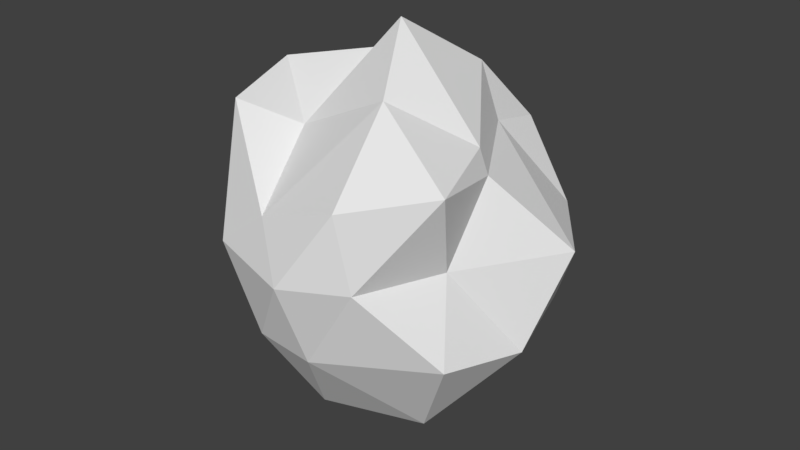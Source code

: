 # Source: asteroid-2.blend  (saved by Blender 2.78.0; exported with 4.5.12 LTS)
import bpy
from mathutils import Matrix  # noqa: F401  (used for matrix-valued properties, if any)

bpy.ops.wm.read_factory_settings(use_empty=True)
scene = bpy.context.scene
scene.name = 'Scene'

# ---- collections
col_collection_1 = bpy.data.collections.new('Collection 1'); scene.collection.children.link(col_collection_1)

# ---- world
world_world = bpy.data.worlds.new('World'); scene.world = world_world
world_world.color = (0.05088, 0.05088, 0.05088)
world_world.use_sun_shadow = False
world_world.sun_shadow_jitter_overblur = 0.0
world_world.cycles.sampling_method = 'MANUAL'

# ---- meshes
me_icosphere = bpy.data.meshes.new('Icosphere')
me_icosphere.from_pydata([(4.355e-09, -1.524e-08, -5.586), (2.944, -2.139, -1.82), (-1.124, -3.461, -1.82), (-3.531, -1.032, -1.82), (-0.4873, 3.461, -1.82), (2.944, 2.139, -1.82), (1.124, -3.461, 1.82), (-2.944, -2.139, 2.893), (-2.31, 2.139, 1.82), (1.124, 3.461, 1.82), (2.374, -1.524e-08, 1.82), (4.355e-09, -1.524e-08, 4.794), (-0.661, -2.034, -4.192), (1.73, -1.257, -4.192), (0.1093, -3.291, -2.143), (3.461, -1.524e-08, -2.139), (1.73, 1.257, -4.192), (-2.139, -1.524e-08, -4.192), (-2.8, -2.069, -2.139), (-0.661, 2.034, -4.192), (-1.642, 2.034, -2.139), (1.069, 4.853, -2.139), (2.294, -1.257, -4.355e-09), (3.869, 1.257, -4.355e-09), (4.355e-09, -4.069, -4.355e-09), (1.434, -3.292, -4.355e-09), (-3.869, -1.28, -4.355e-09), (-2.391, -3.292, -4.355e-09), (-1.039, 3.292, -4.355e-09), (-4.587, 1.257, -4.355e-09), (2.391, 3.292, -4.355e-09), (0.5168, 4.069, -4.355e-09), (2.8, -2.034, 2.139), (-1.069, -3.291, 1.024), (-3.461, -1.524e-08, 3.213), (-0.5527, 3.291, 2.139), (1.176, 2.034, 2.139), (0.661, -1.367, 3.461), (2.139, -1.524e-08, 2.395), (-1.73, -1.257, 2.313), (-1.73, 1.257, 3.461), (0.661, 2.034, 3.461)], [], [(0, 13, 12), (1, 13, 15), (0, 12, 17), (0, 17, 19), (0, 19, 16), (1, 15, 22), (2, 14, 24), (3, 18, 26), (4, 20, 28), (5, 21, 30), (1, 22, 25), (2, 24, 27), (3, 26, 29), (4, 28, 31), (5, 30, 23), (6, 32, 37), (7, 33, 39), (8, 34, 40), (9, 35, 41), (10, 36, 38), (38, 41, 11), (38, 36, 41), (36, 9, 41), (41, 40, 11), (41, 35, 40), (35, 8, 40), (40, 39, 11), (40, 34, 39), (34, 7, 39), (39, 37, 11), (39, 33, 37), (33, 6, 37), (37, 38, 11), (37, 32, 38), (32, 10, 38), (23, 36, 10), (23, 30, 36), (30, 9, 36), (31, 35, 9), (31, 28, 35), (28, 8, 35), (29, 34, 8), (29, 26, 34), (26, 7, 34), (27, 33, 7), (27, 24, 33), (24, 6, 33), (25, 32, 6), (25, 22, 32), (22, 10, 32), (30, 31, 9), (30, 21, 31), (21, 4, 31), (28, 29, 8), (28, 20, 29), (20, 3, 29), (26, 27, 7), (26, 18, 27), (18, 2, 27), (24, 25, 6), (24, 14, 25), (14, 1, 25), (22, 23, 10), (22, 15, 23), (15, 5, 23), (16, 21, 5), (16, 19, 21), (19, 4, 21), (19, 20, 4), (19, 17, 20), (17, 3, 20), (17, 18, 3), (17, 12, 18), (12, 2, 18), (15, 16, 5), (15, 13, 16), (13, 0, 16), (12, 14, 2), (12, 13, 14), (13, 1, 14)])
me_icosphere.use_remesh_preserve_volume = False
me_icosphere.use_remesh_preserve_attributes = False
me_icosphere.use_mirror_vertex_groups = False
me_icosphere.update()

# ---- objects
ob_icosphere = bpy.data.objects.new('Icosphere', me_icosphere)

# ---- transforms, parenting, visibility, modifiers, constraints
ob_icosphere.location = (0.0, 0.0, 0.0)
ob_icosphere.lineart.crease_threshold = 0.0

# ---- collection membership
col_collection_1.objects.link(ob_icosphere)

# ---- scene / render settings (as saved in the file)
scene.frame_start = 1; scene.frame_end = 250; scene.frame_set(1)
scene.render.engine = 'BLENDER_EEVEE_NEXT'
scene.render.resolution_percentage = 50
scene.render.dither_intensity = 0.0
scene.cycles.use_denoising = False
scene.cycles.samples = 128
scene.cycles.sampling_pattern = 'TABULATED_SOBOL'
scene.cycles.light_sampling_threshold = 0.0
scene.cycles.use_adaptive_sampling = False
scene.cycles.use_light_tree = False
scene.cycles.blur_glossy = 0.0
scene.cycles.sample_clamp_indirect = 0.0
scene.view_settings.view_transform = 'Standard'
bpy.context.view_layer.update()

# ---- added for rendering (the .blend has no active camera and no usable light): camera, sun
cam_auto = bpy.data.cameras.new('AutoCamera')
cam_auto.lens = 50.0
cam_auto.sensor_width = 36.0
cam_auto.clip_end = 1000.0
ob_auto_camera = bpy.data.objects.new('AutoCamera', cam_auto)
scene.collection.objects.link(ob_auto_camera)
ob_auto_camera.location = (14.5275, -17.4711, 11.513)
ob_auto_camera.rotation_euler = (1.09748, -7.21219e-08, 0.694738)
scene.camera = ob_auto_camera
light_auto_sun = bpy.data.lights.new('AutoSun', 'SUN')
light_auto_sun.energy = 3.0
light_auto_sun.angle = 0.0523599
ob_auto_sun = bpy.data.objects.new('AutoSun', light_auto_sun)
scene.collection.objects.link(ob_auto_sun)
ob_auto_sun.rotation_euler = (0.872665, 0.174533, 0.523599)
bpy.context.view_layer.update()
